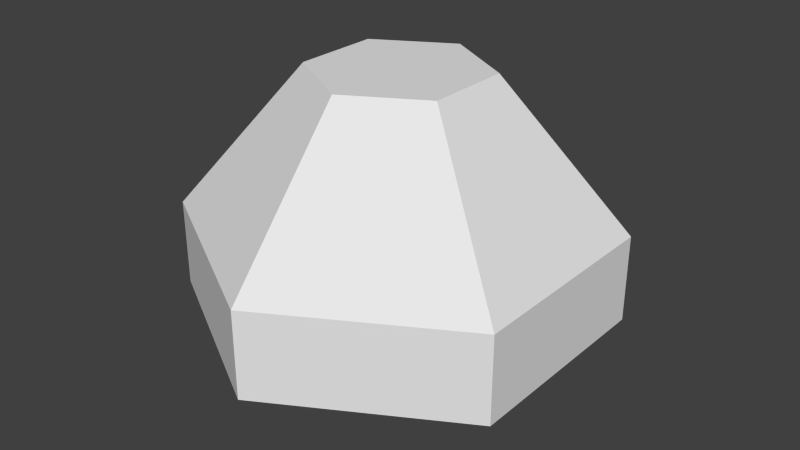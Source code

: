 # Source: rock.blend  (saved by Blender 2.74.0; exported with 4.5.12 LTS)
import bpy
from mathutils import Matrix  # noqa: F401  (used for matrix-valued properties, if any)

bpy.ops.wm.read_factory_settings(use_empty=True)
scene = bpy.context.scene
scene.name = 'Scene'

# ---- collections
col_collection_1 = bpy.data.collections.new('Collection 1'); scene.collection.children.link(col_collection_1)

# ---- world
world_world = bpy.data.worlds.new('World'); scene.world = world_world
world_world.color = (0.05088, 0.05088, 0.05088)
world_world.use_sun_shadow = False
world_world.sun_shadow_jitter_overblur = 0.0
world_world.cycles.sampling_method = 'MANUAL'
world_world.cycles.sample_map_resolution = 256

# ---- meshes
me_circle_001 = bpy.data.meshes.new('Circle.001')
me_circle_001.from_pydata([(0.0, 1.0, 0.0), (-0.866, 0.5, 0.0), (-0.866, -0.5, 0.0), (8.742e-08, -1.0, 0.0), (0.866, -0.5, 0.0), (0.866, 0.5, 0.0), (0.0, 1.0, 0.4141), (-0.866, 0.5, 0.4141), (-0.866, -0.5, 0.4141), (8.742e-08, -1.0, 0.4141), (0.866, -0.5, 0.4141), (0.866, 0.5, 0.4141), (1.173e-08, 0.4099, 1.111), (-0.3549, 0.2049, 1.111), (-0.3549, -0.2049, 1.111), (4.756e-08, -0.4099, 1.111), (0.3549, -0.2049, 1.111), (0.3549, 0.2049, 1.111), (0.0, 1.0, 0.0), (-0.866, 0.5, 0.0), (-0.866, -0.5, 0.0), (8.742e-08, -1.0, 0.0), (0.866, -0.5, 0.0), (0.866, 0.5, 0.0), (9.343e-09, 0.5298, -0.3456), (-0.4588, 0.2649, -0.3456), (-0.4588, -0.2649, -0.3456), (5.566e-08, -0.5298, -0.3456), (0.4588, -0.2649, -0.3456), (0.4588, 0.2649, -0.3456)], [], [(1, 2, 8, 7), (5, 0, 6, 11), (0, 1, 7, 6), (4, 5, 11, 10), (3, 4, 10, 9), (2, 3, 9, 8), (11, 6, 12, 17), (6, 7, 13, 12), (10, 11, 17, 16), (9, 10, 16, 15), (8, 9, 15, 14), (7, 8, 14, 13), (13, 14, 15, 16, 17, 12), (2, 1, 19, 20), (0, 5, 23, 18), (1, 0, 18, 19), (5, 4, 22, 23), (4, 3, 21, 22), (3, 2, 20, 21), (20, 19, 25, 26), (18, 23, 29, 24), (19, 18, 24, 25), (23, 22, 28, 29), (22, 21, 27, 28), (21, 20, 26, 27), (25, 24, 29, 28, 27, 26)])
me_circle_001.use_remesh_preserve_volume = False
me_circle_001.use_remesh_preserve_attributes = False
me_circle_001.use_mirror_vertex_groups = False
me_circle_001.update()

# ---- objects
ob_circle_001 = bpy.data.objects.new('Circle.001', me_circle_001)

# ---- transforms, parenting, visibility, modifiers, constraints
ob_circle_001.location = (-4.046, -3.293, 1.306)
ob_circle_001.lineart.crease_threshold = 0.0

# ---- collection membership
col_collection_1.objects.link(ob_circle_001)

# ---- scene / render settings (as saved in the file)
scene.frame_start = 1; scene.frame_end = 250; scene.frame_set(1)
scene.render.engine = 'BLENDER_EEVEE_NEXT'
scene.render.resolution_percentage = 50
scene.render.dither_intensity = 0.0
scene.cycles.use_denoising = False
scene.cycles.samples = 10
scene.cycles.sampling_pattern = 'TABULATED_SOBOL'
scene.cycles.light_sampling_threshold = 0.0
scene.cycles.use_adaptive_sampling = False
scene.cycles.use_light_tree = False
scene.cycles.blur_glossy = 0.0
scene.cycles.pixel_filter_type = 'GAUSSIAN'
scene.cycles.sample_clamp_indirect = 0.0
scene.view_settings.view_transform = 'Standard'
bpy.context.view_layer.update()

# ---- added for rendering (the .blend has no active camera and no usable light): camera, sun
cam_auto = bpy.data.cameras.new('AutoCamera')
cam_auto.lens = 50.0
cam_auto.sensor_width = 36.0
cam_auto.clip_end = 1000.0
ob_auto_camera = bpy.data.objects.new('AutoCamera', cam_auto)
scene.collection.objects.link(ob_auto_camera)
ob_auto_camera.location = (-1.25158, -6.6457, 3.92438)
ob_auto_camera.rotation_euler = (1.09748, -7.21219e-08, 0.694738)
scene.camera = ob_auto_camera
light_auto_sun = bpy.data.lights.new('AutoSun', 'SUN')
light_auto_sun.energy = 3.0
light_auto_sun.angle = 0.0523599
ob_auto_sun = bpy.data.objects.new('AutoSun', light_auto_sun)
scene.collection.objects.link(ob_auto_sun)
ob_auto_sun.rotation_euler = (0.872665, 0.174533, 0.523599)
bpy.context.view_layer.update()
